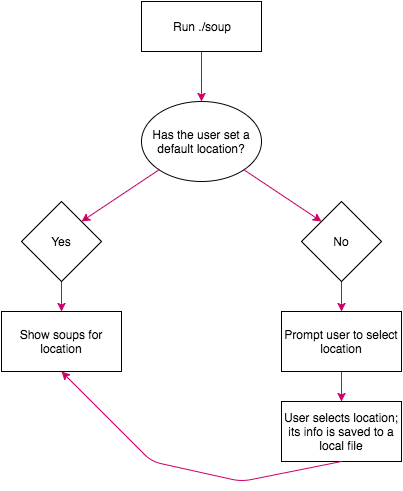

The diagram above was exported from draw.io. Its source (the exported page's mxGraphModel, read from the mxfile embedded in the PNG):
<mxGraphModel dx="1114" dy="1016" grid="1" gridSize="10" guides="1" tooltips="1" connect="1" arrows="1" fold="1" page="1" pageScale="1" pageWidth="826" pageHeight="1169" background="#ffffff" math="0" shadow="0">
  <root>
    <mxCell id="0" />
    <mxCell id="1" parent="0" />
    <mxCell id="4" value="" style="edgeStyle=orthogonalEdgeStyle;rounded=0;html=1;jettySize=auto;orthogonalLoop=1;strokeColor=#CC0066;" parent="1" source="2" target="3" edge="1">
      <mxGeometry relative="1" as="geometry" />
    </mxCell>
    <mxCell id="2" value="Run ./soup" style="whiteSpace=wrap;html=1;" parent="1" vertex="1">
      <mxGeometry x="360" y="40" width="120" height="50" as="geometry" />
    </mxCell>
    <mxCell id="3" value="Has the user set a default location?" style="ellipse;whiteSpace=wrap;html=1;" parent="1" vertex="1">
      <mxGeometry x="360" y="140" width="120" height="80" as="geometry" />
    </mxCell>
    <mxCell id="12" value="" style="edgeStyle=orthogonalEdgeStyle;rounded=0;html=1;jettySize=auto;orthogonalLoop=1;strokeColor=#CC0066;" parent="1" source="5" target="11" edge="1">
      <mxGeometry relative="1" as="geometry" />
    </mxCell>
    <mxCell id="5" value="Yes" style="rhombus;whiteSpace=wrap;html=1;" parent="1" vertex="1">
      <mxGeometry x="240" y="240" width="80" height="80" as="geometry" />
    </mxCell>
    <mxCell id="14" value="" style="edgeStyle=orthogonalEdgeStyle;rounded=0;html=1;jettySize=auto;orthogonalLoop=1;strokeColor=#CC0066;" parent="1" source="6" target="13" edge="1">
      <mxGeometry relative="1" as="geometry" />
    </mxCell>
    <mxCell id="6" value="No" style="rhombus;whiteSpace=wrap;html=1;" parent="1" vertex="1">
      <mxGeometry x="520" y="240" width="80" height="80" as="geometry" />
    </mxCell>
    <mxCell id="9" value="" style="endArrow=classic;html=1;strokeColor=#CC0066;exitX=0;exitY=1;entryX=1;entryY=0;" parent="1" source="3" target="5" edge="1">
      <mxGeometry width="50" height="50" relative="1" as="geometry">
        <mxPoint x="240" y="390" as="sourcePoint" />
        <mxPoint x="290" y="340" as="targetPoint" />
      </mxGeometry>
    </mxCell>
    <mxCell id="10" value="" style="endArrow=classic;html=1;strokeColor=#CC0066;exitX=1;exitY=1;entryX=0;entryY=0;" parent="1" source="3" target="6" edge="1">
      <mxGeometry width="50" height="50" relative="1" as="geometry">
        <mxPoint x="240" y="390" as="sourcePoint" />
        <mxPoint x="290" y="340" as="targetPoint" />
      </mxGeometry>
    </mxCell>
    <mxCell id="11" value="Show soups for location" style="whiteSpace=wrap;html=1;" parent="1" vertex="1">
      <mxGeometry x="220" y="350" width="120" height="60" as="geometry" />
    </mxCell>
    <mxCell id="16" value="" style="edgeStyle=orthogonalEdgeStyle;rounded=0;html=1;jettySize=auto;orthogonalLoop=1;strokeColor=#CC0066;" parent="1" source="13" target="15" edge="1">
      <mxGeometry relative="1" as="geometry" />
    </mxCell>
    <mxCell id="13" value="Prompt user to select location" style="whiteSpace=wrap;html=1;" parent="1" vertex="1">
      <mxGeometry x="500" y="350" width="120" height="60" as="geometry" />
    </mxCell>
    <mxCell id="15" value="User selects location; its info is saved to a local file" style="whiteSpace=wrap;html=1;" parent="1" vertex="1">
      <mxGeometry x="500" y="440" width="120" height="60" as="geometry" />
    </mxCell>
    <mxCell id="17" value="" style="endArrow=classic;html=1;strokeColor=#CC0066;exitX=0.5;exitY=1;entryX=0.5;entryY=1;" parent="1" source="15" target="11" edge="1">
      <mxGeometry width="50" height="50" relative="1" as="geometry">
        <mxPoint x="220" y="570" as="sourcePoint" />
        <mxPoint x="270" y="520" as="targetPoint" />
        <Array as="points">
          <mxPoint x="460" y="520" />
          <mxPoint x="370" y="500" />
        </Array>
      </mxGeometry>
    </mxCell>
  </root>
</mxGraphModel>